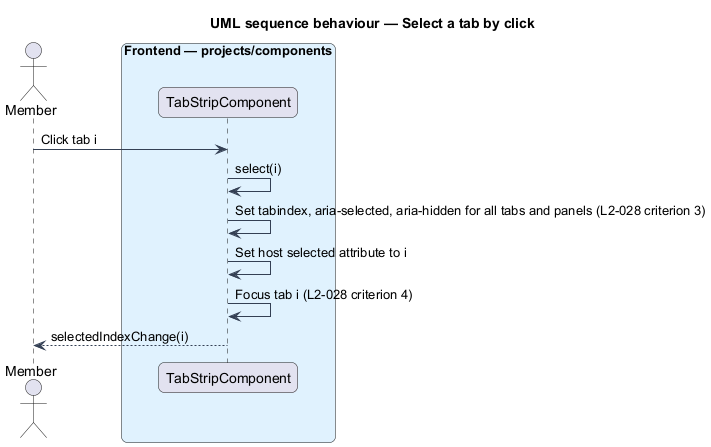

The diagram above was rendered by PlantUML. Its source (embedded in the PNG):
@startuml
title UML sequence behaviour — Select a tab by click
skinparam backgroundColor #FFFFFF
skinparam shadowing false
skinparam roundcorner 12
skinparam defaultFontName Arial
skinparam ArrowColor #344054
skinparam rectangle {
  BorderColor #344054
  FontColor #101828
}
skinparam package {
  BorderColor #667085
  FontColor #101828
  BackgroundColor #F9FAFB
}
actor "Member" as actor
box "Frontend — projects/components" #E0F2FE
  participant "TabStripComponent" as strip
end box
actor -> strip : Click tab i
strip -> strip : select(i)
strip -> strip : Set tabindex, aria-selected, aria-hidden for all tabs and panels (L2-028 criterion 3)
strip -> strip : Set host selected attribute to i
strip -> strip : Focus tab i (L2-028 criterion 4)
strip --> actor : selectedIndexChange(i)

@enduml